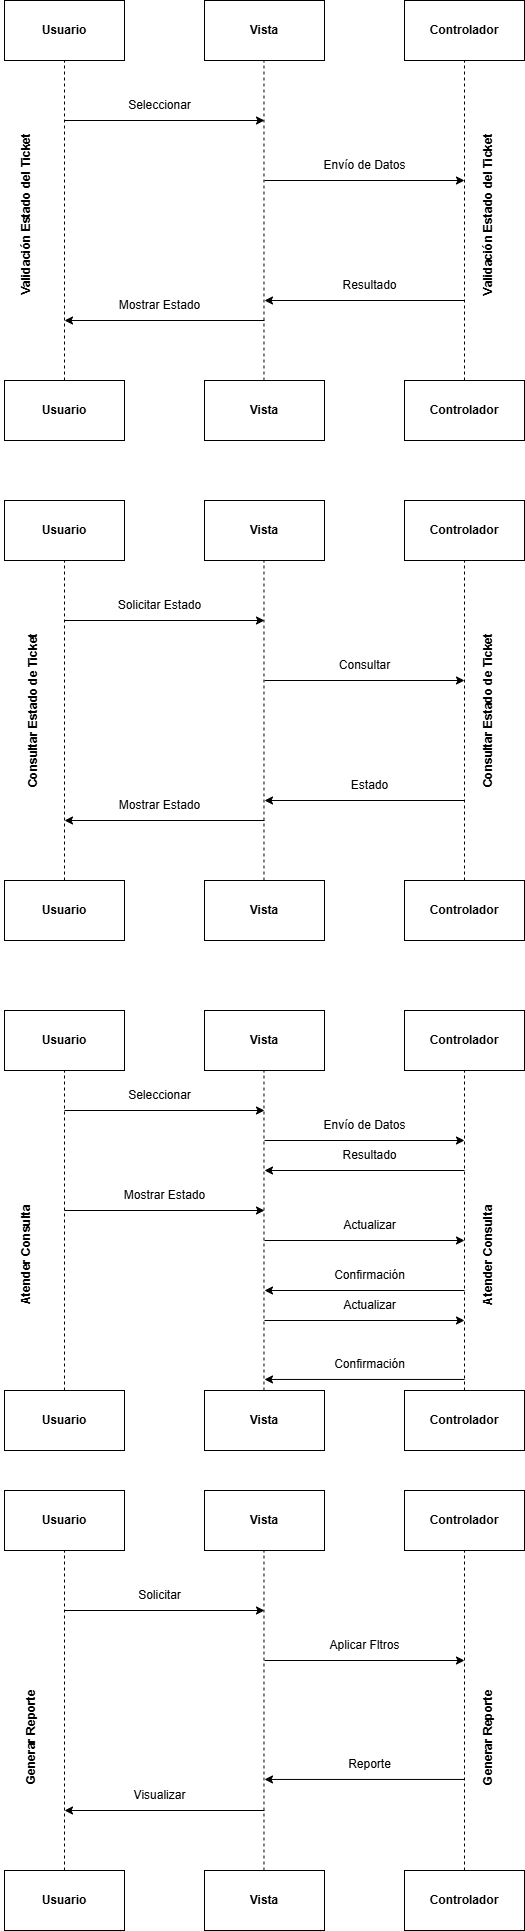

The diagram above was exported from draw.io. Its source (the exported page's mxGraphModel, read from the mxfile embedded in the PNG):
<mxGraphModel dx="827" dy="475" grid="1" gridSize="10" guides="1" tooltips="1" connect="1" arrows="1" fold="1" page="1" pageScale="1" pageWidth="827" pageHeight="1169" math="0" shadow="0">
  <root>
    <mxCell id="0" />
    <mxCell id="1" parent="0" />
    <mxCell id="eOihUwmVzYxbgOEmjypw-2" value="Usuario" style="rounded=0;whiteSpace=wrap;html=1;fontStyle=1" vertex="1" parent="1">
      <mxGeometry x="520" y="20" width="120" height="60" as="geometry" />
    </mxCell>
    <mxCell id="eOihUwmVzYxbgOEmjypw-3" value="Vista" style="rounded=0;whiteSpace=wrap;html=1;fontStyle=1" vertex="1" parent="1">
      <mxGeometry x="720" y="20" width="120" height="60" as="geometry" />
    </mxCell>
    <mxCell id="eOihUwmVzYxbgOEmjypw-4" value="Controlador" style="rounded=0;whiteSpace=wrap;html=1;fontStyle=1" vertex="1" parent="1">
      <mxGeometry x="920" y="20" width="120" height="60" as="geometry" />
    </mxCell>
    <mxCell id="eOihUwmVzYxbgOEmjypw-5" value="" style="endArrow=none;dashed=1;html=1;rounded=0;" edge="1" parent="1">
      <mxGeometry width="50" height="50" relative="1" as="geometry">
        <mxPoint x="580" y="400" as="sourcePoint" />
        <mxPoint x="580" y="80" as="targetPoint" />
      </mxGeometry>
    </mxCell>
    <mxCell id="eOihUwmVzYxbgOEmjypw-6" value="" style="endArrow=none;dashed=1;html=1;rounded=0;" edge="1" parent="1">
      <mxGeometry width="50" height="50" relative="1" as="geometry">
        <mxPoint x="779.47" y="400" as="sourcePoint" />
        <mxPoint x="779.47" y="80" as="targetPoint" />
      </mxGeometry>
    </mxCell>
    <mxCell id="eOihUwmVzYxbgOEmjypw-7" value="" style="endArrow=none;dashed=1;html=1;rounded=0;" edge="1" parent="1">
      <mxGeometry width="50" height="50" relative="1" as="geometry">
        <mxPoint x="980" y="400" as="sourcePoint" />
        <mxPoint x="980" y="80" as="targetPoint" />
      </mxGeometry>
    </mxCell>
    <mxCell id="eOihUwmVzYxbgOEmjypw-8" value="" style="endArrow=classic;html=1;rounded=0;" edge="1" parent="1">
      <mxGeometry width="50" height="50" relative="1" as="geometry">
        <mxPoint x="580" y="140" as="sourcePoint" />
        <mxPoint x="780" y="140" as="targetPoint" />
      </mxGeometry>
    </mxCell>
    <mxCell id="eOihUwmVzYxbgOEmjypw-9" value="" style="endArrow=none;html=1;rounded=0;startArrow=classic;startFill=1;" edge="1" parent="1">
      <mxGeometry width="50" height="50" relative="1" as="geometry">
        <mxPoint x="580" y="340" as="sourcePoint" />
        <mxPoint x="780" y="340" as="targetPoint" />
      </mxGeometry>
    </mxCell>
    <mxCell id="eOihUwmVzYxbgOEmjypw-10" value="" style="endArrow=classic;html=1;rounded=0;" edge="1" parent="1">
      <mxGeometry width="50" height="50" relative="1" as="geometry">
        <mxPoint x="780" y="200" as="sourcePoint" />
        <mxPoint x="980" y="200" as="targetPoint" />
      </mxGeometry>
    </mxCell>
    <mxCell id="eOihUwmVzYxbgOEmjypw-11" value="" style="endArrow=none;html=1;rounded=0;startArrow=classic;startFill=1;" edge="1" parent="1">
      <mxGeometry width="50" height="50" relative="1" as="geometry">
        <mxPoint x="780" y="320" as="sourcePoint" />
        <mxPoint x="980" y="320" as="targetPoint" />
      </mxGeometry>
    </mxCell>
    <mxCell id="eOihUwmVzYxbgOEmjypw-12" value="Usuario" style="rounded=0;whiteSpace=wrap;html=1;fontStyle=1" vertex="1" parent="1">
      <mxGeometry x="520" y="400" width="120" height="60" as="geometry" />
    </mxCell>
    <mxCell id="eOihUwmVzYxbgOEmjypw-13" value="Vista" style="rounded=0;whiteSpace=wrap;html=1;fontStyle=1" vertex="1" parent="1">
      <mxGeometry x="720" y="400" width="120" height="60" as="geometry" />
    </mxCell>
    <mxCell id="eOihUwmVzYxbgOEmjypw-14" value="Controlador" style="rounded=0;whiteSpace=wrap;html=1;fontStyle=1" vertex="1" parent="1">
      <mxGeometry x="920" y="400" width="120" height="60" as="geometry" />
    </mxCell>
    <mxCell id="eOihUwmVzYxbgOEmjypw-15" value="Seleccionar" style="text;html=1;align=center;verticalAlign=middle;resizable=0;points=[];autosize=1;strokeColor=none;fillColor=none;" vertex="1" parent="1">
      <mxGeometry x="630" y="110" width="90" height="30" as="geometry" />
    </mxCell>
    <mxCell id="eOihUwmVzYxbgOEmjypw-17" value="Mostrar Estado" style="text;html=1;align=center;verticalAlign=middle;resizable=0;points=[];autosize=1;strokeColor=none;fillColor=none;" vertex="1" parent="1">
      <mxGeometry x="625" y="310" width="100" height="30" as="geometry" />
    </mxCell>
    <mxCell id="eOihUwmVzYxbgOEmjypw-18" value="Resultado" style="text;html=1;align=center;verticalAlign=middle;resizable=0;points=[];autosize=1;strokeColor=none;fillColor=none;" vertex="1" parent="1">
      <mxGeometry x="845" y="290" width="80" height="30" as="geometry" />
    </mxCell>
    <mxCell id="eOihUwmVzYxbgOEmjypw-19" value="Envío de Datos" style="text;html=1;align=center;verticalAlign=middle;resizable=0;points=[];autosize=1;strokeColor=none;fillColor=none;" vertex="1" parent="1">
      <mxGeometry x="825" y="170" width="110" height="30" as="geometry" />
    </mxCell>
    <mxCell id="eOihUwmVzYxbgOEmjypw-20" value="Usuario" style="rounded=0;whiteSpace=wrap;html=1;fontStyle=1" vertex="1" parent="1">
      <mxGeometry x="520" y="520" width="120" height="60" as="geometry" />
    </mxCell>
    <mxCell id="eOihUwmVzYxbgOEmjypw-21" value="Vista" style="rounded=0;whiteSpace=wrap;html=1;fontStyle=1" vertex="1" parent="1">
      <mxGeometry x="720" y="520" width="120" height="60" as="geometry" />
    </mxCell>
    <mxCell id="eOihUwmVzYxbgOEmjypw-22" value="Controlador" style="rounded=0;whiteSpace=wrap;html=1;fontStyle=1" vertex="1" parent="1">
      <mxGeometry x="920" y="520" width="120" height="60" as="geometry" />
    </mxCell>
    <mxCell id="eOihUwmVzYxbgOEmjypw-23" value="" style="endArrow=none;dashed=1;html=1;rounded=0;" edge="1" parent="1">
      <mxGeometry width="50" height="50" relative="1" as="geometry">
        <mxPoint x="580" y="900" as="sourcePoint" />
        <mxPoint x="580" y="580" as="targetPoint" />
      </mxGeometry>
    </mxCell>
    <mxCell id="eOihUwmVzYxbgOEmjypw-24" value="" style="endArrow=none;dashed=1;html=1;rounded=0;" edge="1" parent="1">
      <mxGeometry width="50" height="50" relative="1" as="geometry">
        <mxPoint x="779.47" y="900" as="sourcePoint" />
        <mxPoint x="779.47" y="580" as="targetPoint" />
      </mxGeometry>
    </mxCell>
    <mxCell id="eOihUwmVzYxbgOEmjypw-25" value="" style="endArrow=none;dashed=1;html=1;rounded=0;" edge="1" parent="1">
      <mxGeometry width="50" height="50" relative="1" as="geometry">
        <mxPoint x="980" y="900" as="sourcePoint" />
        <mxPoint x="980" y="580" as="targetPoint" />
      </mxGeometry>
    </mxCell>
    <mxCell id="eOihUwmVzYxbgOEmjypw-26" value="" style="endArrow=classic;html=1;rounded=0;" edge="1" parent="1">
      <mxGeometry width="50" height="50" relative="1" as="geometry">
        <mxPoint x="580" y="640" as="sourcePoint" />
        <mxPoint x="780" y="640" as="targetPoint" />
      </mxGeometry>
    </mxCell>
    <mxCell id="eOihUwmVzYxbgOEmjypw-27" value="" style="endArrow=none;html=1;rounded=0;startArrow=classic;startFill=1;" edge="1" parent="1">
      <mxGeometry width="50" height="50" relative="1" as="geometry">
        <mxPoint x="580" y="840" as="sourcePoint" />
        <mxPoint x="780" y="840" as="targetPoint" />
      </mxGeometry>
    </mxCell>
    <mxCell id="eOihUwmVzYxbgOEmjypw-28" value="" style="endArrow=classic;html=1;rounded=0;" edge="1" parent="1">
      <mxGeometry width="50" height="50" relative="1" as="geometry">
        <mxPoint x="780" y="700" as="sourcePoint" />
        <mxPoint x="980" y="700" as="targetPoint" />
      </mxGeometry>
    </mxCell>
    <mxCell id="eOihUwmVzYxbgOEmjypw-29" value="" style="endArrow=none;html=1;rounded=0;startArrow=classic;startFill=1;" edge="1" parent="1">
      <mxGeometry width="50" height="50" relative="1" as="geometry">
        <mxPoint x="780" y="820" as="sourcePoint" />
        <mxPoint x="980" y="820" as="targetPoint" />
      </mxGeometry>
    </mxCell>
    <mxCell id="eOihUwmVzYxbgOEmjypw-30" value="Usuario" style="rounded=0;whiteSpace=wrap;html=1;fontStyle=1" vertex="1" parent="1">
      <mxGeometry x="520" y="900" width="120" height="60" as="geometry" />
    </mxCell>
    <mxCell id="eOihUwmVzYxbgOEmjypw-31" value="Vista" style="rounded=0;whiteSpace=wrap;html=1;fontStyle=1" vertex="1" parent="1">
      <mxGeometry x="720" y="900" width="120" height="60" as="geometry" />
    </mxCell>
    <mxCell id="eOihUwmVzYxbgOEmjypw-32" value="Controlador" style="rounded=0;whiteSpace=wrap;html=1;fontStyle=1" vertex="1" parent="1">
      <mxGeometry x="920" y="900" width="120" height="60" as="geometry" />
    </mxCell>
    <mxCell id="eOihUwmVzYxbgOEmjypw-33" value="Solicitar Estado" style="text;html=1;align=center;verticalAlign=middle;resizable=0;points=[];autosize=1;strokeColor=none;fillColor=none;" vertex="1" parent="1">
      <mxGeometry x="620" y="610" width="110" height="30" as="geometry" />
    </mxCell>
    <mxCell id="eOihUwmVzYxbgOEmjypw-34" value="Mostrar Estado" style="text;html=1;align=center;verticalAlign=middle;resizable=0;points=[];autosize=1;strokeColor=none;fillColor=none;" vertex="1" parent="1">
      <mxGeometry x="625" y="810" width="100" height="30" as="geometry" />
    </mxCell>
    <mxCell id="eOihUwmVzYxbgOEmjypw-35" value="Estado" style="text;html=1;align=center;verticalAlign=middle;resizable=0;points=[];autosize=1;strokeColor=none;fillColor=none;" vertex="1" parent="1">
      <mxGeometry x="855" y="790" width="60" height="30" as="geometry" />
    </mxCell>
    <mxCell id="eOihUwmVzYxbgOEmjypw-36" value="Consultar" style="text;html=1;align=center;verticalAlign=middle;resizable=0;points=[];autosize=1;strokeColor=none;fillColor=none;" vertex="1" parent="1">
      <mxGeometry x="845" y="670" width="70" height="30" as="geometry" />
    </mxCell>
    <mxCell id="eOihUwmVzYxbgOEmjypw-39" value="Usuario" style="rounded=0;whiteSpace=wrap;html=1;fontStyle=1" vertex="1" parent="1">
      <mxGeometry x="520" y="1030" width="120" height="60" as="geometry" />
    </mxCell>
    <mxCell id="eOihUwmVzYxbgOEmjypw-40" value="Vista" style="rounded=0;whiteSpace=wrap;html=1;fontStyle=1" vertex="1" parent="1">
      <mxGeometry x="720" y="1030" width="120" height="60" as="geometry" />
    </mxCell>
    <mxCell id="eOihUwmVzYxbgOEmjypw-41" value="Controlador" style="rounded=0;whiteSpace=wrap;html=1;fontStyle=1" vertex="1" parent="1">
      <mxGeometry x="920" y="1030" width="120" height="60" as="geometry" />
    </mxCell>
    <mxCell id="eOihUwmVzYxbgOEmjypw-42" value="" style="endArrow=none;dashed=1;html=1;rounded=0;" edge="1" parent="1">
      <mxGeometry width="50" height="50" relative="1" as="geometry">
        <mxPoint x="580" y="1410" as="sourcePoint" />
        <mxPoint x="580" y="1090" as="targetPoint" />
      </mxGeometry>
    </mxCell>
    <mxCell id="eOihUwmVzYxbgOEmjypw-43" value="" style="endArrow=none;dashed=1;html=1;rounded=0;" edge="1" parent="1">
      <mxGeometry width="50" height="50" relative="1" as="geometry">
        <mxPoint x="779.47" y="1410" as="sourcePoint" />
        <mxPoint x="779.47" y="1090" as="targetPoint" />
      </mxGeometry>
    </mxCell>
    <mxCell id="eOihUwmVzYxbgOEmjypw-44" value="" style="endArrow=none;dashed=1;html=1;rounded=0;" edge="1" parent="1">
      <mxGeometry width="50" height="50" relative="1" as="geometry">
        <mxPoint x="980" y="1410" as="sourcePoint" />
        <mxPoint x="980" y="1090" as="targetPoint" />
      </mxGeometry>
    </mxCell>
    <mxCell id="eOihUwmVzYxbgOEmjypw-45" value="" style="endArrow=classic;html=1;rounded=0;" edge="1" parent="1">
      <mxGeometry width="50" height="50" relative="1" as="geometry">
        <mxPoint x="580" y="1130" as="sourcePoint" />
        <mxPoint x="780" y="1130" as="targetPoint" />
      </mxGeometry>
    </mxCell>
    <mxCell id="eOihUwmVzYxbgOEmjypw-46" value="" style="endArrow=classic;html=1;rounded=0;startArrow=none;startFill=0;endFill=1;" edge="1" parent="1">
      <mxGeometry width="50" height="50" relative="1" as="geometry">
        <mxPoint x="580" y="1230" as="sourcePoint" />
        <mxPoint x="780" y="1230" as="targetPoint" />
      </mxGeometry>
    </mxCell>
    <mxCell id="eOihUwmVzYxbgOEmjypw-47" value="" style="endArrow=classic;html=1;rounded=0;" edge="1" parent="1">
      <mxGeometry width="50" height="50" relative="1" as="geometry">
        <mxPoint x="780" y="1160" as="sourcePoint" />
        <mxPoint x="980" y="1160" as="targetPoint" />
      </mxGeometry>
    </mxCell>
    <mxCell id="eOihUwmVzYxbgOEmjypw-48" value="" style="endArrow=none;html=1;rounded=0;startArrow=classic;startFill=1;" edge="1" parent="1">
      <mxGeometry width="50" height="50" relative="1" as="geometry">
        <mxPoint x="780" y="1190" as="sourcePoint" />
        <mxPoint x="980" y="1190" as="targetPoint" />
      </mxGeometry>
    </mxCell>
    <mxCell id="eOihUwmVzYxbgOEmjypw-49" value="Usuario" style="rounded=0;whiteSpace=wrap;html=1;fontStyle=1" vertex="1" parent="1">
      <mxGeometry x="520" y="1410" width="120" height="60" as="geometry" />
    </mxCell>
    <mxCell id="eOihUwmVzYxbgOEmjypw-50" value="Vista" style="rounded=0;whiteSpace=wrap;html=1;fontStyle=1" vertex="1" parent="1">
      <mxGeometry x="720" y="1410" width="120" height="60" as="geometry" />
    </mxCell>
    <mxCell id="eOihUwmVzYxbgOEmjypw-51" value="Controlador" style="rounded=0;whiteSpace=wrap;html=1;fontStyle=1" vertex="1" parent="1">
      <mxGeometry x="920" y="1410" width="120" height="60" as="geometry" />
    </mxCell>
    <mxCell id="eOihUwmVzYxbgOEmjypw-52" value="Seleccionar" style="text;html=1;align=center;verticalAlign=middle;resizable=0;points=[];autosize=1;strokeColor=none;fillColor=none;" vertex="1" parent="1">
      <mxGeometry x="630" y="1100" width="90" height="30" as="geometry" />
    </mxCell>
    <mxCell id="eOihUwmVzYxbgOEmjypw-53" value="Mostrar Estado" style="text;html=1;align=center;verticalAlign=middle;resizable=0;points=[];autosize=1;strokeColor=none;fillColor=none;" vertex="1" parent="1">
      <mxGeometry x="630" y="1200" width="100" height="30" as="geometry" />
    </mxCell>
    <mxCell id="eOihUwmVzYxbgOEmjypw-54" value="Resultado" style="text;html=1;align=center;verticalAlign=middle;resizable=0;points=[];autosize=1;strokeColor=none;fillColor=none;" vertex="1" parent="1">
      <mxGeometry x="845" y="1160" width="80" height="30" as="geometry" />
    </mxCell>
    <mxCell id="eOihUwmVzYxbgOEmjypw-55" value="Envío de Datos" style="text;html=1;align=center;verticalAlign=middle;resizable=0;points=[];autosize=1;strokeColor=none;fillColor=none;" vertex="1" parent="1">
      <mxGeometry x="825" y="1130" width="110" height="30" as="geometry" />
    </mxCell>
    <mxCell id="eOihUwmVzYxbgOEmjypw-57" value="Usuario" style="rounded=0;whiteSpace=wrap;html=1;fontStyle=1" vertex="1" parent="1">
      <mxGeometry x="520" y="1510" width="120" height="60" as="geometry" />
    </mxCell>
    <mxCell id="eOihUwmVzYxbgOEmjypw-58" value="Vista" style="rounded=0;whiteSpace=wrap;html=1;fontStyle=1" vertex="1" parent="1">
      <mxGeometry x="720" y="1510" width="120" height="60" as="geometry" />
    </mxCell>
    <mxCell id="eOihUwmVzYxbgOEmjypw-59" value="Controlador" style="rounded=0;whiteSpace=wrap;html=1;fontStyle=1" vertex="1" parent="1">
      <mxGeometry x="920" y="1510" width="120" height="60" as="geometry" />
    </mxCell>
    <mxCell id="eOihUwmVzYxbgOEmjypw-60" value="" style="endArrow=none;dashed=1;html=1;rounded=0;" edge="1" parent="1">
      <mxGeometry width="50" height="50" relative="1" as="geometry">
        <mxPoint x="580" y="1890" as="sourcePoint" />
        <mxPoint x="580" y="1570" as="targetPoint" />
      </mxGeometry>
    </mxCell>
    <mxCell id="eOihUwmVzYxbgOEmjypw-61" value="" style="endArrow=none;dashed=1;html=1;rounded=0;" edge="1" parent="1">
      <mxGeometry width="50" height="50" relative="1" as="geometry">
        <mxPoint x="779.47" y="1890" as="sourcePoint" />
        <mxPoint x="779.47" y="1570" as="targetPoint" />
      </mxGeometry>
    </mxCell>
    <mxCell id="eOihUwmVzYxbgOEmjypw-62" value="" style="endArrow=none;dashed=1;html=1;rounded=0;" edge="1" parent="1">
      <mxGeometry width="50" height="50" relative="1" as="geometry">
        <mxPoint x="980" y="1890" as="sourcePoint" />
        <mxPoint x="980" y="1570" as="targetPoint" />
      </mxGeometry>
    </mxCell>
    <mxCell id="eOihUwmVzYxbgOEmjypw-63" value="" style="endArrow=classic;html=1;rounded=0;" edge="1" parent="1">
      <mxGeometry width="50" height="50" relative="1" as="geometry">
        <mxPoint x="580" y="1630" as="sourcePoint" />
        <mxPoint x="780" y="1630" as="targetPoint" />
      </mxGeometry>
    </mxCell>
    <mxCell id="eOihUwmVzYxbgOEmjypw-64" value="" style="endArrow=none;html=1;rounded=0;startArrow=classic;startFill=1;" edge="1" parent="1">
      <mxGeometry width="50" height="50" relative="1" as="geometry">
        <mxPoint x="580" y="1830" as="sourcePoint" />
        <mxPoint x="780" y="1830" as="targetPoint" />
      </mxGeometry>
    </mxCell>
    <mxCell id="eOihUwmVzYxbgOEmjypw-65" value="" style="endArrow=classic;html=1;rounded=0;" edge="1" parent="1">
      <mxGeometry width="50" height="50" relative="1" as="geometry">
        <mxPoint x="780" y="1680" as="sourcePoint" />
        <mxPoint x="980" y="1680" as="targetPoint" />
      </mxGeometry>
    </mxCell>
    <mxCell id="eOihUwmVzYxbgOEmjypw-66" value="" style="endArrow=none;html=1;rounded=0;startArrow=classic;startFill=1;" edge="1" parent="1">
      <mxGeometry width="50" height="50" relative="1" as="geometry">
        <mxPoint x="780" y="1798.95" as="sourcePoint" />
        <mxPoint x="980" y="1798.95" as="targetPoint" />
      </mxGeometry>
    </mxCell>
    <mxCell id="eOihUwmVzYxbgOEmjypw-67" value="Usuario" style="rounded=0;whiteSpace=wrap;html=1;fontStyle=1" vertex="1" parent="1">
      <mxGeometry x="520" y="1890" width="120" height="60" as="geometry" />
    </mxCell>
    <mxCell id="eOihUwmVzYxbgOEmjypw-68" value="Vista" style="rounded=0;whiteSpace=wrap;html=1;fontStyle=1" vertex="1" parent="1">
      <mxGeometry x="720" y="1890" width="120" height="60" as="geometry" />
    </mxCell>
    <mxCell id="eOihUwmVzYxbgOEmjypw-69" value="Controlador" style="rounded=0;whiteSpace=wrap;html=1;fontStyle=1" vertex="1" parent="1">
      <mxGeometry x="920" y="1890" width="120" height="60" as="geometry" />
    </mxCell>
    <mxCell id="eOihUwmVzYxbgOEmjypw-70" value="Solicitar" style="text;html=1;align=center;verticalAlign=middle;resizable=0;points=[];autosize=1;strokeColor=none;fillColor=none;" vertex="1" parent="1">
      <mxGeometry x="640" y="1600" width="70" height="30" as="geometry" />
    </mxCell>
    <mxCell id="eOihUwmVzYxbgOEmjypw-71" value="Visualizar" style="text;html=1;align=center;verticalAlign=middle;resizable=0;points=[];autosize=1;strokeColor=none;fillColor=none;" vertex="1" parent="1">
      <mxGeometry x="635" y="1800" width="80" height="30" as="geometry" />
    </mxCell>
    <mxCell id="eOihUwmVzYxbgOEmjypw-72" value="Reporte" style="text;html=1;align=center;verticalAlign=middle;resizable=0;points=[];autosize=1;strokeColor=none;fillColor=none;" vertex="1" parent="1">
      <mxGeometry x="850" y="1768.95" width="70" height="30" as="geometry" />
    </mxCell>
    <mxCell id="eOihUwmVzYxbgOEmjypw-73" value="Aplicar Fltros" style="text;html=1;align=center;verticalAlign=middle;resizable=0;points=[];autosize=1;strokeColor=none;fillColor=none;" vertex="1" parent="1">
      <mxGeometry x="835" y="1650" width="90" height="30" as="geometry" />
    </mxCell>
    <mxCell id="eOihUwmVzYxbgOEmjypw-74" value="" style="endArrow=classic;html=1;rounded=0;" edge="1" parent="1">
      <mxGeometry width="50" height="50" relative="1" as="geometry">
        <mxPoint x="780" y="1260" as="sourcePoint" />
        <mxPoint x="980" y="1260" as="targetPoint" />
      </mxGeometry>
    </mxCell>
    <mxCell id="eOihUwmVzYxbgOEmjypw-75" value="Actualizar" style="text;html=1;align=center;verticalAlign=middle;resizable=0;points=[];autosize=1;strokeColor=none;fillColor=none;" vertex="1" parent="1">
      <mxGeometry x="845" y="1230" width="80" height="30" as="geometry" />
    </mxCell>
    <mxCell id="eOihUwmVzYxbgOEmjypw-76" value="Confirmación" style="text;html=1;align=center;verticalAlign=middle;resizable=0;points=[];autosize=1;strokeColor=none;fillColor=none;" vertex="1" parent="1">
      <mxGeometry x="840" y="1280" width="90" height="30" as="geometry" />
    </mxCell>
    <mxCell id="eOihUwmVzYxbgOEmjypw-77" value="" style="endArrow=none;html=1;rounded=0;startArrow=classic;startFill=1;" edge="1" parent="1">
      <mxGeometry width="50" height="50" relative="1" as="geometry">
        <mxPoint x="780" y="1310" as="sourcePoint" />
        <mxPoint x="980" y="1310" as="targetPoint" />
      </mxGeometry>
    </mxCell>
    <mxCell id="eOihUwmVzYxbgOEmjypw-78" value="Actualizar" style="text;html=1;align=center;verticalAlign=middle;resizable=0;points=[];autosize=1;strokeColor=none;fillColor=none;" vertex="1" parent="1">
      <mxGeometry x="845" y="1310" width="80" height="30" as="geometry" />
    </mxCell>
    <mxCell id="eOihUwmVzYxbgOEmjypw-79" value="" style="endArrow=classic;html=1;rounded=0;startArrow=none;startFill=0;endFill=1;" edge="1" parent="1">
      <mxGeometry width="50" height="50" relative="1" as="geometry">
        <mxPoint x="780" y="1340" as="sourcePoint" />
        <mxPoint x="980" y="1340" as="targetPoint" />
      </mxGeometry>
    </mxCell>
    <mxCell id="eOihUwmVzYxbgOEmjypw-80" value="Confirmación" style="text;html=1;align=center;verticalAlign=middle;resizable=0;points=[];autosize=1;strokeColor=none;fillColor=none;" vertex="1" parent="1">
      <mxGeometry x="840" y="1368.95" width="90" height="30" as="geometry" />
    </mxCell>
    <mxCell id="eOihUwmVzYxbgOEmjypw-81" value="" style="endArrow=none;html=1;rounded=0;startArrow=classic;startFill=1;" edge="1" parent="1">
      <mxGeometry width="50" height="50" relative="1" as="geometry">
        <mxPoint x="780" y="1398.95" as="sourcePoint" />
        <mxPoint x="980" y="1398.95" as="targetPoint" />
      </mxGeometry>
    </mxCell>
    <mxCell id="eOihUwmVzYxbgOEmjypw-82" value="&lt;p style=&quot;margin-left:54.0pt;mso-add-space:auto;&lt;br/&gt;text-indent:-18.0pt;mso-list:l0 level1 lfo1&quot; class=&quot;MsoListParagraph&quot;&gt;&lt;span style=&quot;mso-ansi-language:ES-EC&quot;&gt;Validación Estado del Ticket&lt;/span&gt;&lt;/p&gt;" style="text;whiteSpace=wrap;html=1;rotation=-90;fontStyle=1" vertex="1" parent="1">
      <mxGeometry x="397.68" y="210" width="296.38" height="60" as="geometry" />
    </mxCell>
    <mxCell id="eOihUwmVzYxbgOEmjypw-83" value="&lt;p style=&quot;margin-left:54.0pt;mso-add-space:auto;&lt;br/&gt;text-indent:-18.0pt;mso-list:l0 level1 lfo1&quot; class=&quot;MsoListParagraph&quot;&gt;&lt;span style=&quot;mso-ansi-language:ES-EC&quot;&gt;Validación Estado del Ticket&lt;/span&gt;&lt;/p&gt;" style="text;whiteSpace=wrap;html=1;rotation=-90;fontStyle=1" vertex="1" parent="1">
      <mxGeometry x="860" y="209.99999999999994" width="296.38" height="60" as="geometry" />
    </mxCell>
    <mxCell id="eOihUwmVzYxbgOEmjypw-84" value="&lt;p style=&quot;margin-left:54.0pt;mso-add-space:auto;&lt;br/&gt;text-indent:-18.0pt;mso-list:l0 level1 lfo1&quot; class=&quot;MsoListParagraph&quot;&gt;Consultar Estado de Ticket&lt;/p&gt;" style="text;whiteSpace=wrap;html=1;rotation=-90;fontStyle=1" vertex="1" parent="1">
      <mxGeometry x="411.74" y="710" width="282.32" height="60" as="geometry" />
    </mxCell>
    <mxCell id="eOihUwmVzYxbgOEmjypw-86" value="&lt;p style=&quot;margin-left:54.0pt;mso-add-space:auto;&lt;br/&gt;text-indent:-18.0pt;mso-list:l0 level1 lfo1&quot; class=&quot;MsoListParagraph&quot;&gt;Atender Consulta&lt;/p&gt;" style="text;whiteSpace=wrap;html=1;rotation=-90;fontStyle=1;align=left;" vertex="1" parent="1">
      <mxGeometry x="860" y="1220" width="296.38" height="60" as="geometry" />
    </mxCell>
    <mxCell id="eOihUwmVzYxbgOEmjypw-87" value="&lt;p style=&quot;margin-left:54.0pt;mso-add-space:auto;&lt;br/&gt;text-indent:-18.0pt;mso-list:l0 level1 lfo1&quot; class=&quot;MsoListParagraph&quot;&gt;&lt;span style=&quot;mso-ansi-language:ES-EC&quot;&gt;Atender Consulta&lt;/span&gt;&lt;/p&gt;" style="text;whiteSpace=wrap;html=1;rotation=-90;fontStyle=1" vertex="1" parent="1">
      <mxGeometry x="397.67999999999995" y="1220" width="296.38" height="60" as="geometry" />
    </mxCell>
    <mxCell id="eOihUwmVzYxbgOEmjypw-88" value="&lt;p style=&quot;margin-left:54.0pt;mso-add-space:auto;&lt;br/&gt;text-indent:-18.0pt;mso-list:l0 level1 lfo1&quot; class=&quot;MsoListParagraph&quot;&gt;Generar Reporte&lt;/p&gt;" style="text;whiteSpace=wrap;html=1;rotation=-90;fontStyle=1" vertex="1" parent="1">
      <mxGeometry x="403.45" y="1700" width="296.38" height="60" as="geometry" />
    </mxCell>
    <mxCell id="eOihUwmVzYxbgOEmjypw-89" value="&lt;p style=&quot;margin-left:54.0pt;mso-add-space:auto;&lt;br/&gt;text-indent:-18.0pt;mso-list:l0 level1 lfo1&quot; class=&quot;MsoListParagraph&quot;&gt;&lt;span style=&quot;text-indent: -24px;&quot;&gt;Generar Reporte&lt;/span&gt;&lt;/p&gt;" style="text;whiteSpace=wrap;html=1;rotation=-90;fontStyle=1" vertex="1" parent="1">
      <mxGeometry x="860" y="1700" width="296.38" height="60" as="geometry" />
    </mxCell>
    <mxCell id="eOihUwmVzYxbgOEmjypw-90" value="&lt;p style=&quot;margin-left:54.0pt;mso-add-space:auto;&lt;br/&gt;text-indent:-18.0pt;mso-list:l0 level1 lfo1&quot; class=&quot;MsoListParagraph&quot;&gt;Consultar Estado de Ticket&lt;/p&gt;" style="text;whiteSpace=wrap;html=1;rotation=-90;fontStyle=1" vertex="1" parent="1">
      <mxGeometry x="867.03" y="710" width="282.32" height="60" as="geometry" />
    </mxCell>
  </root>
</mxGraphModel>